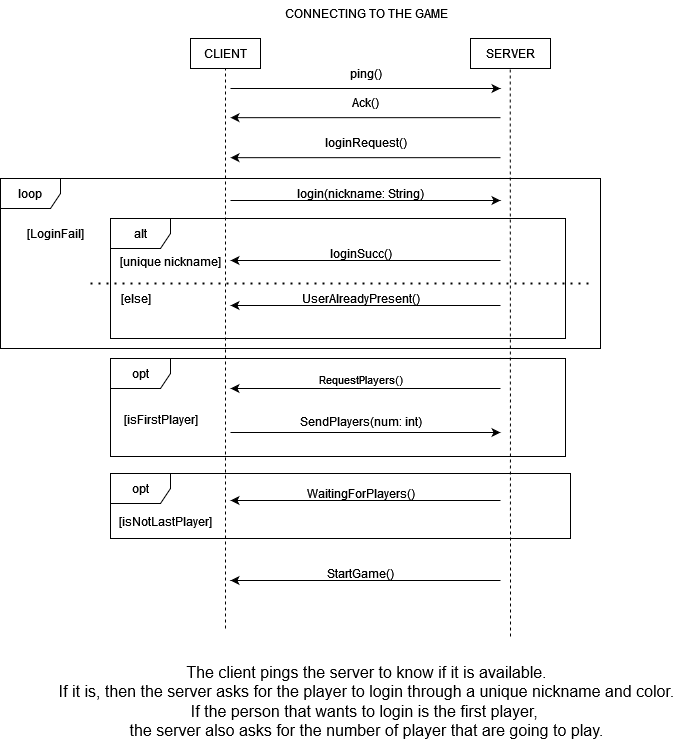

The diagram above was exported from draw.io. Its source (the exported page's mxGraphModel, read from the mxfile embedded in the PNG):
<mxGraphModel dx="1687" dy="936" grid="0" gridSize="10" guides="1" tooltips="1" connect="1" arrows="1" fold="1" page="1" pageScale="1" pageWidth="827" pageHeight="1169" math="0" shadow="0">
  <root>
    <mxCell id="0" />
    <mxCell id="1" parent="0" />
    <mxCell id="2" value="" style="group" vertex="1" connectable="0" parent="1">
      <mxGeometry x="60" y="152" width="682.5" height="745" as="geometry" />
    </mxCell>
    <mxCell id="3" value="CLIENT" style="rounded=0;whiteSpace=wrap;html=1;" vertex="1" parent="2">
      <mxGeometry x="190" y="38" width="70" height="30" as="geometry" />
    </mxCell>
    <mxCell id="4" value="SERVER" style="rounded=0;whiteSpace=wrap;html=1;" vertex="1" parent="2">
      <mxGeometry x="470" y="38" width="80" height="30" as="geometry" />
    </mxCell>
    <mxCell id="5" value="" style="endArrow=none;dashed=1;html=1;rounded=0;" edge="1" parent="2" target="3">
      <mxGeometry width="50" height="50" relative="1" as="geometry">
        <mxPoint x="225" y="628" as="sourcePoint" />
        <mxPoint x="250" y="88" as="targetPoint" />
      </mxGeometry>
    </mxCell>
    <mxCell id="6" value="" style="endArrow=none;dashed=1;html=1;rounded=0;" edge="1" parent="2">
      <mxGeometry width="50" height="50" relative="1" as="geometry">
        <mxPoint x="510" y="636" as="sourcePoint" />
        <mxPoint x="509.71000000000004" y="68" as="targetPoint" />
      </mxGeometry>
    </mxCell>
    <mxCell id="7" value="" style="endArrow=classic;html=1;rounded=0;" edge="1" parent="2">
      <mxGeometry width="50" height="50" relative="1" as="geometry">
        <mxPoint x="230" y="88" as="sourcePoint" />
        <mxPoint x="500" y="88" as="targetPoint" />
      </mxGeometry>
    </mxCell>
    <mxCell id="8" value="ping()" style="text;html=1;align=center;verticalAlign=middle;resizable=0;points=[];autosize=1;strokeColor=none;fillColor=none;" vertex="1" parent="2">
      <mxGeometry x="340" y="58" width="50" height="30" as="geometry" />
    </mxCell>
    <mxCell id="9" value="" style="endArrow=classic;html=1;rounded=0;" edge="1" parent="2">
      <mxGeometry width="50" height="50" relative="1" as="geometry">
        <mxPoint x="500" y="117.17000000000002" as="sourcePoint" />
        <mxPoint x="230" y="117.17000000000002" as="targetPoint" />
      </mxGeometry>
    </mxCell>
    <mxCell id="10" value="Ack()" style="text;html=1;align=center;verticalAlign=middle;resizable=0;points=[];autosize=1;strokeColor=none;fillColor=none;" vertex="1" parent="2">
      <mxGeometry x="340" y="87.16999999999999" width="50" height="30" as="geometry" />
    </mxCell>
    <mxCell id="11" value="" style="endArrow=classic;html=1;rounded=0;" edge="1" parent="2">
      <mxGeometry width="50" height="50" relative="1" as="geometry">
        <mxPoint x="500" y="157.17000000000002" as="sourcePoint" />
        <mxPoint x="230" y="157.17000000000002" as="targetPoint" />
      </mxGeometry>
    </mxCell>
    <mxCell id="12" value="loginRequest()" style="text;html=1;align=center;verticalAlign=middle;resizable=0;points=[];autosize=1;strokeColor=none;fillColor=none;" vertex="1" parent="2">
      <mxGeometry x="315" y="127.17000000000002" width="100" height="30" as="geometry" />
    </mxCell>
    <mxCell id="13" value="" style="endArrow=classic;html=1;rounded=0;" edge="1" parent="2">
      <mxGeometry width="50" height="50" relative="1" as="geometry">
        <mxPoint x="230" y="200" as="sourcePoint" />
        <mxPoint x="500" y="200" as="targetPoint" />
      </mxGeometry>
    </mxCell>
    <mxCell id="14" value="login(nickname: String)" style="text;html=1;align=center;verticalAlign=middle;resizable=0;points=[];autosize=1;strokeColor=none;fillColor=none;" vertex="1" parent="2">
      <mxGeometry x="290" y="178" width="140" height="30" as="geometry" />
    </mxCell>
    <mxCell id="15" value="" style="endArrow=classic;html=1;rounded=0;" edge="1" parent="2">
      <mxGeometry width="50" height="50" relative="1" as="geometry">
        <mxPoint x="500" y="260" as="sourcePoint" />
        <mxPoint x="230" y="260" as="targetPoint" />
      </mxGeometry>
    </mxCell>
    <mxCell id="16" value="loginSucc()" style="text;html=1;align=center;verticalAlign=middle;resizable=0;points=[];autosize=1;strokeColor=none;fillColor=none;" vertex="1" parent="2">
      <mxGeometry x="320" y="238" width="80" height="30" as="geometry" />
    </mxCell>
    <mxCell id="17" value="" style="endArrow=classic;html=1;rounded=0;" edge="1" parent="2">
      <mxGeometry width="50" height="50" relative="1" as="geometry">
        <mxPoint x="500" y="305" as="sourcePoint" />
        <mxPoint x="230" y="305" as="targetPoint" />
      </mxGeometry>
    </mxCell>
    <mxCell id="18" value="UserAlreadyPresent()" style="text;html=1;align=center;verticalAlign=middle;resizable=0;points=[];autosize=1;strokeColor=none;fillColor=none;" vertex="1" parent="2">
      <mxGeometry x="290" y="283" width="140" height="30" as="geometry" />
    </mxCell>
    <mxCell id="19" value="" style="endArrow=classic;html=1;rounded=0;" edge="1" parent="2">
      <mxGeometry width="50" height="50" relative="1" as="geometry">
        <mxPoint x="500" y="500" as="sourcePoint" />
        <mxPoint x="230" y="500" as="targetPoint" />
      </mxGeometry>
    </mxCell>
    <mxCell id="20" value="WaitingForPlayers()" style="text;html=1;align=center;verticalAlign=middle;resizable=0;points=[];autosize=1;strokeColor=none;fillColor=none;" vertex="1" parent="2">
      <mxGeometry x="295" y="478" width="130" height="30" as="geometry" />
    </mxCell>
    <mxCell id="21" value="" style="endArrow=classic;html=1;rounded=0;" edge="1" parent="2">
      <mxGeometry width="50" height="50" relative="1" as="geometry">
        <mxPoint x="500" y="580" as="sourcePoint" />
        <mxPoint x="230" y="580" as="targetPoint" />
      </mxGeometry>
    </mxCell>
    <mxCell id="22" value="StartGame()" style="text;html=1;align=center;verticalAlign=middle;resizable=0;points=[];autosize=1;strokeColor=none;fillColor=none;" vertex="1" parent="2">
      <mxGeometry x="315" y="558" width="90" height="30" as="geometry" />
    </mxCell>
    <mxCell id="23" value="alt" style="shape=umlFrame;whiteSpace=wrap;html=1;pointerEvents=0;" vertex="1" parent="2">
      <mxGeometry x="110" y="218" width="455" height="120" as="geometry" />
    </mxCell>
    <mxCell id="24" value="" style="endArrow=none;dashed=1;html=1;dashPattern=1 3;strokeWidth=2;rounded=0;" edge="1" parent="2">
      <mxGeometry width="50" height="50" relative="1" as="geometry">
        <mxPoint x="90" y="283" as="sourcePoint" />
        <mxPoint x="590" y="283" as="targetPoint" />
      </mxGeometry>
    </mxCell>
    <mxCell id="25" value="[unique nickname]" style="text;html=1;align=center;verticalAlign=middle;resizable=0;points=[];autosize=1;strokeColor=none;fillColor=none;" vertex="1" parent="2">
      <mxGeometry x="110" y="246" width="120" height="30" as="geometry" />
    </mxCell>
    <mxCell id="26" value="[else]" style="text;html=1;align=center;verticalAlign=middle;resizable=0;points=[];autosize=1;strokeColor=none;fillColor=none;" vertex="1" parent="2">
      <mxGeometry x="110" y="283" width="50" height="30" as="geometry" />
    </mxCell>
    <mxCell id="27" value="opt" style="shape=umlFrame;whiteSpace=wrap;html=1;pointerEvents=0;" vertex="1" parent="2">
      <mxGeometry x="110" y="358" width="455" height="98" as="geometry" />
    </mxCell>
    <mxCell id="28" value="[isFirstPlayer]" style="text;html=1;align=center;verticalAlign=middle;resizable=0;points=[];autosize=1;strokeColor=none;fillColor=none;" vertex="1" parent="2">
      <mxGeometry x="110" y="404" width="100" height="30" as="geometry" />
    </mxCell>
    <mxCell id="29" value="" style="endArrow=classic;html=1;rounded=0;" edge="1" parent="2">
      <mxGeometry width="50" height="50" relative="1" as="geometry">
        <mxPoint x="500" y="388" as="sourcePoint" />
        <mxPoint x="230" y="388" as="targetPoint" />
      </mxGeometry>
    </mxCell>
    <mxCell id="30" value="RequestPlayers()" style="edgeLabel;html=1;align=center;verticalAlign=middle;resizable=0;points=[];" vertex="1" connectable="0" parent="29">
      <mxGeometry x="0.0181" y="-5" relative="1" as="geometry">
        <mxPoint x="-3" y="-5" as="offset" />
      </mxGeometry>
    </mxCell>
    <mxCell id="31" value="" style="endArrow=classic;html=1;rounded=0;" edge="1" parent="2">
      <mxGeometry width="50" height="50" relative="1" as="geometry">
        <mxPoint x="230" y="432" as="sourcePoint" />
        <mxPoint x="500" y="432" as="targetPoint" />
      </mxGeometry>
    </mxCell>
    <mxCell id="32" value="SendPlayers(num: int)" style="text;html=1;align=center;verticalAlign=middle;resizable=0;points=[];autosize=1;strokeColor=none;fillColor=none;" vertex="1" parent="2">
      <mxGeometry x="290" y="406" width="140" height="30" as="geometry" />
    </mxCell>
    <mxCell id="33" value="opt" style="shape=umlFrame;whiteSpace=wrap;html=1;pointerEvents=0;" vertex="1" parent="2">
      <mxGeometry x="110" y="473" width="460" height="65" as="geometry" />
    </mxCell>
    <mxCell id="34" value="[isNotLastPlayer]" style="text;html=1;align=center;verticalAlign=middle;resizable=0;points=[];autosize=1;strokeColor=none;fillColor=none;" vertex="1" parent="2">
      <mxGeometry x="110" y="506" width="110" height="30" as="geometry" />
    </mxCell>
    <mxCell id="35" value="CONNECTING TO THE GAME" style="text;html=1;align=center;verticalAlign=middle;resizable=0;points=[];autosize=1;strokeColor=none;fillColor=none;" vertex="1" parent="2">
      <mxGeometry x="275" width="181" height="26" as="geometry" />
    </mxCell>
    <mxCell id="36" value="loop" style="shape=umlFrame;whiteSpace=wrap;html=1;pointerEvents=0;" vertex="1" parent="2">
      <mxGeometry y="178" width="600" height="170" as="geometry" />
    </mxCell>
    <mxCell id="37" value="[LoginFail]" style="text;html=1;align=center;verticalAlign=middle;resizable=0;points=[];autosize=1;strokeColor=none;fillColor=none;" vertex="1" parent="2">
      <mxGeometry x="15" y="218" width="80" height="30" as="geometry" />
    </mxCell>
    <mxCell id="38" value="&lt;div&gt;The client pings the server to know if it is available.&lt;/div&gt;&lt;div&gt;If it is, then the server asks for the player to login through a unique nickname and color.&lt;/div&gt;&lt;div&gt;If the person that wants to login is the first player,&amp;nbsp;&lt;/div&gt;&lt;div&gt;the server also asks for the number of player that are going to play.&lt;br&gt;&lt;/div&gt;" style="text;html=1;align=center;verticalAlign=middle;resizable=0;points=[];autosize=1;strokeColor=none;fillColor=none;fontSize=16;" vertex="1" parent="2">
      <mxGeometry x="48.5" y="656" width="634" height="89" as="geometry" />
    </mxCell>
  </root>
</mxGraphModel>